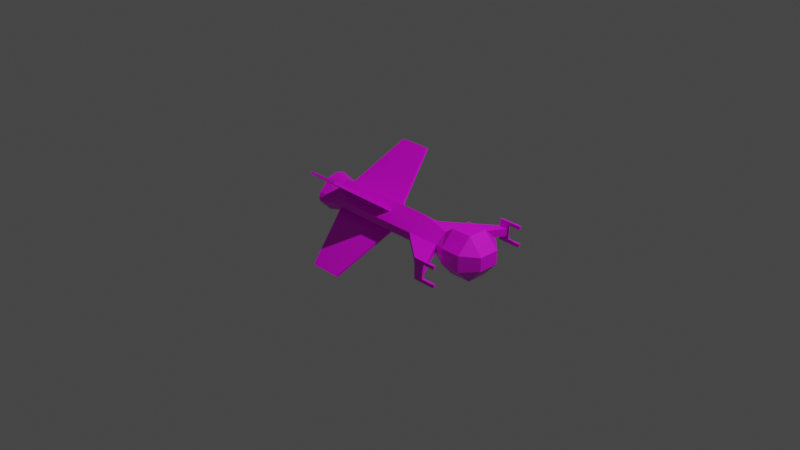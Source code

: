 # Source: tercel_x.blend  (saved by Blender 2.80.75; exported with 4.5.12 LTS)
import bpy
from mathutils import Matrix  # noqa: F401  (used for matrix-valued properties, if any)

bpy.ops.wm.read_factory_settings(use_empty=True)
scene = bpy.context.scene
scene.name = 'Scene'

# ---- collections
col_collection = bpy.data.collections.new('Collection'); scene.collection.children.link(col_collection)

# ---- images (referenced by path relative to the original .blend; pixels are not part of the script)
import os
ASSET_DIR = os.environ.get("B2B_ASSET_DIR", "")  # directory of the original .blend (textures are referenced by path, not embedded)
HERE = os.path.dirname(os.path.abspath(__file__))  # packed textures are extracted next to this script under _unpacked/

def load_image(name, relpath, width, height, colorspace="sRGB"):
    """Load a texture the original file referenced (path relative to the .blend, or extracted next to this script)."""
    p = next((c for c in (os.path.join(HERE, relpath), os.path.join(ASSET_DIR, relpath)) if relpath and os.path.exists(c)), "")
    if p:
        img = bpy.data.images.load(p, check_existing=True)
        img.name = name
    else:  # same state as the original file: an image datablock whose file is absent (Cycles renders it pink)
        img = bpy.data.images.new(name, width, height)
        img.source = "FILE"
        img.filepath = "//" + (relpath or name)
    img.colorspace_settings.name = colorspace
    return img
img_rustymetal1_jpg = load_image('rustymetal1.jpg', 'rustymetal1.jpg', 1024, 1024, 'sRGB')

# ---- materials (node trees are filled in below, after node groups)
mat_material = bpy.data.materials.new('Material')
mat_material.alpha_threshold = 0.0
mat_material.use_transparent_shadow = False
mat_material.preview_render_type = 'FLAT'
mat_material.line_color = (0.0, 0.0, 0.0, 1.0)

# ---- material node trees
mat_material.use_nodes = True; mat_material.node_tree.nodes.clear()
_N = mat_material.node_tree.nodes; _L = mat_material.node_tree.links
n0 = _N.new('ShaderNodeOutputMaterial'); n0.name = 'Material Output'; n0.location = (300, 300)
n1 = _N.new('ShaderNodeBsdfPrincipled'); n1.name = 'Principled BSDF'; n1.location = (41, 291)
n1.distribution = 'GGX'
n1.subsurface_method = 'BURLEY'
n1.inputs[2].default_value = 0.4
n1.inputs[3].default_value = 1.45
n1.inputs[27].default_value = (0.0, 0.0, 0.0, 1.0)
n1.inputs[28].default_value = 1.0
n2 = _N.new('ShaderNodeTexImage'); n2.name = 'Image Texture'; n2.location = (-219, 58)
n2.image = img_rustymetal1_jpg
_L.new(n1.outputs[0], n0.inputs[0])
_L.new(n2.outputs[0], n1.inputs[0])
n0.is_active_output = True

# ---- world
world_world = bpy.data.worlds.new('World'); scene.world = world_world
world_world.color = (0.05088, 0.05088, 0.05088)
world_world.use_sun_shadow = False
world_world.sun_shadow_jitter_overblur = 0.0

# ---- cameras
cam_camera = bpy.data.cameras.new('Camera')
cam_camera.clip_end = 100.0
cam_camera.ortho_scale = 7.314

# ---- lights
light_light = bpy.data.lights.new('Light', 'POINT')
light_light.transmission_factor = 0.0
light_light.energy = 1000.0
light_light.shadow_soft_size = 0.1
light_light.shadow_maximum_resolution = 0.006
light_light.use_absolute_resolution = True

# ---- meshes
me_cube = bpy.data.meshes.new('Cube')
me_cube.from_pydata([(0.0, 1.0, -1.0), (0.0, -1.0, -0.7667), (-1.0, 1.0, 0.0), (-1.0, 1.0, -0.2143), (-1.0, -1.0, 0.0), (-1.0, -1.0, -0.2143), (-3.149, -1.738, -0.2143), (-3.149, -2.302, -0.2143), (-3.149, -2.302, 0.0), (-3.149, -1.738, 0.0), (-3.276, -1.738, -0.2143), (-3.276, -2.302, -0.2143), (-3.276, -2.302, 0.0), (-3.276, -1.738, 0.0), (-3.149, -1.738, -0.6222), (-3.149, -2.302, -0.6222), (-3.276, -1.738, -0.6222), (-3.276, -2.302, -0.6222), (-3.149, -2.302, -0.4311), (-3.276, -2.302, -0.4306), (-3.276, -3.114, -0.6222), (-3.149, -3.114, -0.6222), (-3.149, -3.114, -0.4311), (-3.276, -3.114, -0.4306), (0.0, 3.049, -1.0), (-1.0, 3.049, -0.2143), (-1.0, 3.049, 0.0), (0.0, 7.182, -1.0), (-1.0, 7.182, -0.2143), (-1.0, 7.182, 0.0), (0.0, 8.12, -1.169), (-1.31, 8.12, -0.1421), (-1.352, 8.12, 0.0), (-0.411, 7.182, -0.6771), (-0.3861, 3.049, -0.6966), (-0.5214, 7.182, -0.5904), (-0.5155, 3.049, -0.595), (-3.382, 4.197, -2.896), (-3.407, 6.1, -2.876), (-3.517, 6.1, -2.789), (-3.511, 4.197, -2.794), (0.0, 8.12, -0.9532), (-1.009, 8.12, 0.0), (-0.8292, 8.12, -0.4499), (-0.3129, 8.12, -0.9126), (-0.5522, 8.12, -1.005), (-0.9637, 8.12, -0.1579), (-1.251, 8.12, -0.2976), (-1.036, 7.634, 0.0), (0.0, 7.634, -1.092), (-0.3129, 7.634, -0.8121), (-0.8292, 7.634, -0.4499), (-0.9637, 7.634, -0.1579), (-0.6789, 6.95, 0.0), (0.0, 6.95, 0.0), (0.0, 6.95, -0.6765), (-0.4599, 6.95, -0.5916), (-0.6162, 6.95, -0.4515), (-0.6569, 6.95, -0.3631), (-1.381, -1.796, -0.4598), (-1.381, -1.793, 0.0), (-0.5479, 1.0, -0.5695), (0.0, -1.793, -1.314), (-1.42, -2.997, -0.4765), (-1.42, -2.997, 0.0), (-0.6192, -1.002, -0.5045), (0.0, -2.997, -1.314), (-0.6043, -3.832, -0.397), (-0.6043, -3.832, 0.0), (0.0, -3.832, 0.0), (0.0, -3.832, -0.3936), (-0.5954, -1.806, -1.317), (-0.565, -2.997, -1.32), (-0.2892, -1.016, -0.7516)], [], [(4, 5, 59, 60), (3, 5, 7, 6), (3, 61, 65, 5), (3, 2, 26, 25), (7, 8, 12, 11), (71, 59, 5, 65, 73), (2, 3, 6, 9), (5, 4, 8, 7), (11, 12, 13, 10), (9, 6, 10, 13), (10, 6, 14, 16), (14, 15, 17, 16), (11, 10, 16, 17, 19), (7, 11, 19, 18), (6, 7, 18, 15, 14), (22, 23, 20, 21), (18, 19, 23, 22), (15, 18, 22, 21), (17, 15, 21, 20), (19, 17, 20, 23), (25, 26, 29, 28), (0, 61, 3, 25, 36, 34, 24), (24, 34, 33, 27), (31, 32, 42, 46, 47), (28, 29, 32, 31), (27, 33, 35, 28, 47, 45), (38, 37, 40, 39), (34, 36, 40, 37), (35, 36, 25, 28), (33, 34, 37, 38), (36, 35, 39, 40), (35, 33, 38, 39), (41, 44, 50, 49), (45, 44, 41, 30), (47, 46, 43, 44, 45), (47, 28, 31), (45, 30, 27), (44, 43, 51, 50), (43, 46, 52, 51), (46, 42, 48, 52), (55, 56, 57, 58, 53, 54), (51, 52, 58, 57), (52, 48, 53, 58), (49, 50, 56, 55), (50, 51, 57, 56), (65, 61, 0, 1, 73), (64, 63, 67, 68), (60, 59, 63, 64), (70, 69, 68, 67), (62, 71, 73, 1), (62, 66, 72, 71), (67, 72, 66, 70), (67, 63, 72), (72, 63, 59, 71)])
_uv = me_cube.uv_layers.new(name='UVMap')
_uv.uv.foreach_set('vector', [0.9701, 0.412, 0.9451, 0.4048, 0.9494, 0.3009, 0.9998, 0.3093, 0.1058, 0.254, 0.04291, 0.1705, 0.09151, 0.07795, 0.1048, 0.09062, 0.6293, 0.6604, 0.6907, 0.6604, 0.6805, 0.8741, 0.6293, 0.874, 0.6293, 0.6604, 0.6064, 0.6604, 0.6064, 0.4415, 0.6293, 0.4415, 0.8738, 0.6749, 0.8959, 0.6754, 0.8958, 0.6884, 0.8725, 0.6883, 0.8337, 0.2918, 0.9494, 0.3009, 0.9451, 0.4048, 0.8847, 0.4107, 0.8324, 0.4061, 0.1165, 0.254, 0.1058, 0.254, 0.1048, 0.09062, 0.1165, 0.08017, 0.8796, 0.4167, 0.9016, 0.4171, 0.8959, 0.6754, 0.8738, 0.6749, 0.8725, 0.6883, 0.8958, 0.6884, 0.9016, 0.7503, 0.8781, 0.7525, 0.1165, 0.08017, 0.1048, 0.09062, 0.1036, 0.08306, 0.1076, 0.07995, 0.1036, 0.08306, 0.1048, 0.09062, 0.09762, 0.08073, 0.09758, 0.08068, 0.8264, 0.7655, 0.8058, 0.7033, 0.8203, 0.6969, 0.8405, 0.7609, 0.8725, 0.6883, 0.8781, 0.7525, 0.8405, 0.7609, 0.8203, 0.6969, 0.8437, 0.685, 0.8738, 0.6749, 0.8725, 0.6883, 0.8437, 0.685, 0.8509, 0.6701, 0.1048, 0.09062, 0.09151, 0.07795, 0.09769, 0.0809, 0.09762, 0.08067, 0.09762, 0.08073, 0.7891, 0.6085, 0.7918, 0.6282, 0.7804, 0.6346, 0.7655, 0.6299, 0.8509, 0.6701, 0.8437, 0.685, 0.7918, 0.6282, 0.7891, 0.6085, 0.09762, 0.08067, 0.09769, 0.0809, 0.09767, 0.08061, 0.09764, 0.08064, 0.8203, 0.6969, 0.8058, 0.7033, 0.7655, 0.6299, 0.7804, 0.6346, 0.8437, 0.685, 0.8203, 0.6969, 0.7804, 0.6346, 0.7918, 0.6282, 0.6293, 0.4415, 0.6064, 0.4415, 0.6064, 0.0001735, 0.6293, 0.0001735, 0.7652, 0.6604, 0.6907, 0.6604, 0.6293, 0.6604, 0.6293, 0.4415, 0.6951, 0.4415, 0.7127, 0.4415, 0.7652, 0.4415, 0.7652, 0.4415, 0.7127, 0.4415, 0.7093, 0.000173, 0.7652, 0.000173, 0.2128, 0.145, 0.2068, 0.1447, 0.2126, 0.132, 0.2194, 0.133, 0.219, 0.1451, 0.1613, 0.7278, 0.1613, 0.7507, 0.05434, 0.7513, 0.05583, 0.7355, 0.2817, 0.1822, 0.2567, 0.1849, 0.2499, 0.1852, 0.2216, 0.1838, 0.219, 0.1451, 0.2582, 0.142, 0.1758, 0.4527, 0.3165, 0.3432, 0.3246, 0.3554, 0.1869, 0.4668, 0.5971, 0.08712, 0.6061, 0.1045, 0.3246, 0.3554, 0.3165, 0.3432, 0.6943, 0.0001739, 0.6951, 0.4415, 0.6293, 0.4415, 0.6293, 0.0001735, 0.000173, 0.000173, 0.5971, 0.08712, 0.3165, 0.3432, 0.1758, 0.4527, 0.6061, 0.1045, 0.6061, 0.7175, 0.1869, 0.4668, 0.3246, 0.3554, 0.001337, 6.725e-05, 0.03536, 0.3628, 0.01122, 0.7642, 6.725e-05, 0.7434, 0.278, 0.1302, 0.2645, 0.1336, 0.2605, 0.1123, 0.2778, 0.1095, 0.2582, 0.142, 0.2645, 0.1336, 0.278, 0.1302, 0.2817, 0.1382, 0.219, 0.1451, 0.2194, 0.133, 0.2338, 0.1348, 0.2645, 0.1336, 0.2582, 0.142, 0.05774, 0.7179, 0.1613, 0.7278, 0.05583, 0.7355, 0.05399, 0.8341, 0.000173, 0.8043, 0.05399, 0.7179, 0.2645, 0.1336, 0.2338, 0.1348, 0.2345, 0.114, 0.2605, 0.1123, 0.2338, 0.1348, 0.2194, 0.133, 0.2217, 0.1127, 0.2345, 0.114, 0.2194, 0.133, 0.2126, 0.132, 0.2146, 0.1118, 0.2217, 0.1127, 0.2623, 0.08084, 0.247, 0.08865, 0.2399, 0.08957, 0.2366, 0.08861, 0.2246, 0.08258, 0.2422, 0.06121, 0.2345, 0.114, 0.2217, 0.1127, 0.2366, 0.08861, 0.2399, 0.08957, 0.2217, 0.1127, 0.2146, 0.1118, 0.2246, 0.08258, 0.2366, 0.08861, 0.2778, 0.1095, 0.2605, 0.1123, 0.247, 0.08865, 0.2623, 0.08084, 0.2605, 0.1123, 0.2345, 0.114, 0.2399, 0.08957, 0.247, 0.08865, 0.6805, 0.8741, 0.6907, 0.6604, 0.7652, 0.6604, 0.7554, 0.8752, 0.7245, 0.8757, 0.9998, 0.1689, 0.9455, 0.1829, 0.9002, 0.07902, 0.9335, 0.04999, 0.9998, 0.3093, 0.9494, 0.3009, 0.9455, 0.1829, 0.9998, 0.1689, 0.8473, 0.03516, 0.8798, 0.000173, 0.9335, 0.04999, 0.9002, 0.07902, 0.7655, 0.3001, 0.8337, 0.2918, 0.8324, 0.4061, 0.7976, 0.4163, 0.7655, 0.3001, 0.7777, 0.1606, 0.8337, 0.1778, 0.8337, 0.2918, 0.9002, 0.07902, 0.8337, 0.1778, 0.7777, 0.1606, 0.8473, 0.03516, 0.9002, 0.07902, 0.9455, 0.1829, 0.8337, 0.1778, 0.8337, 0.1778, 0.9455, 0.1829, 0.9494, 0.3009, 0.8337, 0.2918])
me_cube.materials.append(mat_material)
me_cube.use_remesh_preserve_volume = False
me_cube.use_remesh_preserve_attributes = False
me_cube.use_mirror_vertex_groups = False
me_cube.update()
arm_armature = bpy.data.armatures.new('Armature')  # bones are not reproduced

# ---- objects
ob_cube = bpy.data.objects.new('Cube', me_cube)
ob_light = bpy.data.objects.new('Light', light_light)
ob_camera = bpy.data.objects.new('Camera', cam_camera)
ob_armature = bpy.data.objects.new('Armature', arm_armature)

# ---- transforms, parenting, visibility, modifiers, constraints
ob_cube.parent = ob_armature
ob_cube.location = (0.537, -0.01153, 0.001293)
ob_cube.rotation_euler = (0.0, -0.0, 1.571)
ob_cube.scale = (0.1837, 0.1837, 0.1837)
ob_cube.lock_rotations_4d = False
ob_cube.empty_display_type = 'ARROWS'
ob_cube.lineart.crease_threshold = 0.0
_m = ob_cube.modifiers.new('Mirror', 'MIRROR')
_m.use_axis = (True, False, True)
_m.use_clip = True
ob_light.location = (4.076, 1.005, 5.904)
ob_light.rotation_euler = (0.6503, 0.05522, 1.866)
ob_light.lock_rotations_4d = False
ob_light.empty_display_type = 'ARROWS'
ob_light.color = (0.0, 0.0, 0.0, 0.0)
ob_light.lineart.crease_threshold = 0.0
ob_camera.location = (7.359, -6.926, 4.958)
ob_camera.rotation_euler = (1.109, 0.0, 0.8149)
ob_camera.lock_rotations_4d = False
ob_camera.empty_display_type = 'ARROWS'
ob_camera.color = (0.0, 0.0, 0.0, 0.0)
ob_camera.display_type = 'WIRE'
ob_camera.lineart.crease_threshold = 0.0
ob_armature.location = (0.0, 0.0, 0.0)
ob_armature.lineart.crease_threshold = 0.0

# ---- collection membership
col_collection.objects.link(ob_cube)
col_collection.objects.link(ob_light)
col_collection.objects.link(ob_camera)
col_collection.objects.link(ob_armature)

# ---- scene / render settings (as saved in the file)
scene.camera = ob_camera
scene.frame_start = 1; scene.frame_end = 250; scene.frame_set(1)
scene.render.engine = 'BLENDER_EEVEE_NEXT'
scene.cycles.use_denoising = False
scene.cycles.samples = 128
scene.cycles.sampling_pattern = 'TABULATED_SOBOL'
scene.cycles.use_adaptive_sampling = False
scene.cycles.use_light_tree = False
scene.view_settings.view_transform = 'Filmic'
bpy.context.view_layer.update()
